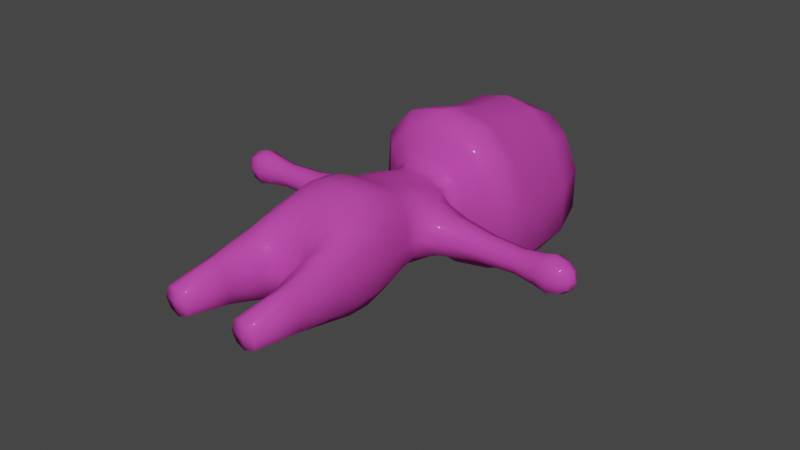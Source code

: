 # Source: MyGuy.blend  (saved by Blender 2.90.8; exported with 4.5.12 LTS)
import bpy
from mathutils import Matrix  # noqa: F401  (used for matrix-valued properties, if any)

bpy.ops.wm.read_factory_settings(use_empty=True)
scene = bpy.context.scene
scene.name = 'Scene'

# ---- collections
col_collection = bpy.data.collections.new('Collection'); scene.collection.children.link(col_collection)

# ---- materials (node trees are filled in below, after node groups)
mat_myguy_001 = bpy.data.materials.new('MyGuy.001')
mat_myguy_001.alpha_threshold = 0.0
mat_myguy_001.use_transparent_shadow = False
mat_myguy_001.line_color = (0.0, 0.0, 0.0, 1.0)

# ---- material node trees
mat_myguy_001.use_nodes = True; mat_myguy_001.node_tree.nodes.clear()
_N = mat_myguy_001.node_tree.nodes; _L = mat_myguy_001.node_tree.links
n0 = _N.new('ShaderNodeOutputMaterial'); n0.name = 'Material Output'; n0.location = (300, 300)
n1 = _N.new('ShaderNodeBsdfPrincipled'); n1.name = 'Principled BSDF'; n1.location = (10, 300)
n1.distribution = 'GGX'
n1.subsurface_method = 'BURLEY'
n1.inputs[1].default_value = 0.009346
n1.inputs[2].default_value = 0.4187
n1.inputs[3].default_value = 1.45
n1.inputs[13].default_value = 0.0
n1.inputs[18].default_value = 0.04673
n1.inputs[19].default_value = 0.0257
n1.inputs[27].default_value = (0.0, 0.0, 0.0, 1.0)
n1.inputs[28].default_value = 1.0
n2 = _N.new('ShaderNodeRGB'); n2.name = 'RGB'; n2.location = (-180, 280)
n2.outputs[0].default_value = (0.587, 0.06435, 0.4185, 1.0)
_L.new(n1.outputs[0], n0.inputs[0])
_L.new(n2.outputs[0], n1.inputs[0])
n0.is_active_output = True

# ---- world
world_world = bpy.data.worlds.new('World'); scene.world = world_world
world_world.use_nodes = True; world_world.node_tree.nodes.clear()
_N = world_world.node_tree.nodes; _L = world_world.node_tree.links
n0 = _N.new('ShaderNodeOutputWorld'); n0.name = 'World Output'; n0.location = (300, 300)
n1 = _N.new('ShaderNodeBackground'); n1.name = 'Background'; n1.location = (10, 300)
n1.inputs[0].default_value = (0.05088, 0.05088, 0.05088, 1.0)
_L.new(n1.outputs[0], n0.inputs[0])
n0.is_active_output = True
world_world.color = (0.05088, 0.05088, 0.05088)
world_world.use_sun_shadow = False
world_world.sun_shadow_jitter_overblur = 0.0

# ---- meshes
me_cube = bpy.data.meshes.new('Cube')
me_cube.from_pydata([(0.925, 0.5312, 1.799), (0.6612, 0.5058, -1.17), (1.063, -1.013, 2.043), (0.6049, -0.4717, -1.14), (-0.925, 0.5312, 1.799), (-0.6612, 0.5058, -1.17), (-1.063, -1.013, 2.043), (-0.6049, -0.4717, -1.14), (-1.087, 0.655, 0.3758), (-1.318, -1.183, 0.3566), (1.087, 0.655, 0.3758), (1.318, -1.183, 0.3566), (-0.5868, 0.4588, -1.53), (-0.5704, -0.4428, -1.53), (0.5868, 0.4588, -1.53), (0.5704, -0.4428, -1.53), (-0.5353, 1.031, -3.523), (-0.5021, -0.9094, -3.724), (0.5353, 1.031, -3.523), (0.5021, -0.9094, -3.724), (-1.259, 0.2522, -1.717), (-1.253, -0.2478, -1.717), (1.253, -0.2478, -1.717), (1.259, 0.2522, -1.717), (-0.924, 0.4745, -3.493), (-0.9157, -0.4471, -3.531), (0.9157, -0.4471, -3.531), (0.924, 0.4745, -3.493), (0.4344, -0.57, -2.234), (0.548, 0.6962, -2.234), (-0.548, 0.6962, -2.234), (-0.4344, -0.57, -2.234), (1.021, -0.2954, -2.254), (1.041, 0.3136, -2.254), (-1.041, 0.3136, -2.254), (-1.021, -0.2954, -2.254), (-2.555, 0.1648, -1.836), (-2.555, -0.1648, -1.836), (2.555, -0.1648, -1.836), (2.555, 0.1648, -1.836), (2.522, 0.1648, -2.129), (-2.522, 0.1648, -2.129), (2.522, -0.1648, -2.129), (-2.522, -0.1648, -2.129), (-0.4796, 0.472, -4.703), (-0.4398, -0.6004, -4.621), (0.4796, 0.472, -4.703), (0.4398, -0.6004, -4.621), (-0.9616, 0.3783, -4.605), (-0.9511, -0.4066, -4.583), (0.9511, -0.4066, -4.583), (0.9616, 0.3783, -4.605), (-0.5345, 0.1621, -6.215), (-0.533, -0.2248, -6.211), (0.533, -0.2248, -6.211), (0.5345, 0.1621, -6.215), (-0.9046, 0.1638, -6.211), (-0.9041, -0.2217, -6.209), (0.9041, -0.2217, -6.209), (0.9046, 0.1638, -6.211), (-3.144, 0.2485, -1.783), (-3.144, -0.2485, -1.783), (3.144, -0.2485, -1.783), (3.144, 0.2485, -1.783), (3.144, 0.2485, -2.195), (-3.144, 0.2485, -2.195), (3.144, -0.2485, -2.195), (-3.144, -0.2485, -2.195), (-3.473, 0.132, -1.883), (-3.473, -0.132, -1.883), (3.473, -0.132, -1.883), (3.473, 0.132, -1.883), (3.473, 0.132, -2.095), (-3.473, 0.132, -2.095), (3.473, -0.132, -2.095), (-3.473, -0.132, -2.095), (0.4351, -0.6532, -2.811), (-0.4351, -0.6532, -2.811), (0.814, -0.3439, -2.765), (-0.814, -0.3439, -2.765), (0.5487, 0.8542, -2.753), (-0.5487, 0.8542, -2.753), (0.8424, 0.3851, -2.753), (-0.8424, 0.3851, -2.753), (-1.209, 0.8249, -0.7329), (-1.052, -0.8142, -0.6484), (1.209, 0.8249, -0.7329), (1.052, -0.8142, -0.6484), (-9.313e-10, 1.291, 0.3806), (2.842e-14, -1.468, 2.32), (-1.49e-08, -1.912, 0.3518), (0.0, 0.8887, 1.924), (7.512e-10, 0.8246, -1.178), (-3.725e-09, -0.7093, -1.132), (4.177e-09, 0.6347, -1.545), (6.985e-10, -0.6082, -1.545), (1.094e-07, 1.16, -3.52), (4.208e-09, -1.06, -3.792), (2.328e-10, -0.6082, -2.23), (1.338e-09, 0.7596, -2.23), (6.369e-08, 0.5408, -4.438), (6.812e-08, -0.6434, -4.485), (-5.914e-09, -0.712, -2.823), (3.087e-08, 0.9395, -2.753), (-7.451e-09, -1.252, -0.6273), (2.784e-10, 1.55, -0.754), (-1.383, -0.2524, 0.3662), (-0.5903, 1.156, 0.38), (1.01, 0.6544, 1.192), (-1.242, -1.199, 1.354), (1.242, -1.199, 1.354), (-1.01, 0.6544, 1.192), (-0.6637, -1.331, 2.272), (1.059, -0.221, 2.053), (0.7926, -1.742, 0.3524), (-1.059, -0.221, 2.053), (0.5633, 0.8005, 1.904), (1.383, -0.2524, 0.3662), (-0.728, 0.006874, -1.155), (-0.3886, 0.7645, -1.177), (0.3394, -0.6796, -1.133), (0.728, 0.006874, -1.155), (-0.9612, 0.6961, -1.003), (-1.242, -1.026, -0.2913), (0.9612, 0.6961, -1.003), (1.242, -1.026, -0.2913), (-0.6648, 0.001514, -1.445), (-0.2995, 0.616, -1.543), (0.2847, -0.5907, -1.543), (0.6648, 0.001514, -1.445), (-0.526, -0.4182, -1.315), (0.526, -0.4182, -1.315), (-0.5348, 0.4243, -1.319), (0.5348, 0.4243, -1.319), (0.5151, 0.8644, -4.064), (-0.2744, 1.133, -3.523), (0.2516, -1.018, -3.778), (0.9534, 0.4508, -3.984), (0.4766, -0.7982, -3.249), (0.563, 0.6232, -1.889), (-0.563, 0.6232, -1.889), (-0.4766, -0.7982, -3.249), (-1.283, 0.0005526, -1.633), (1.283, 0.0005526, -1.633), (-0.9786, 0.003435, -3.491), (0.9786, 0.003435, -3.491), (0.8676, -0.4008, -3.114), (1.183, 0.3617, -1.952), (-1.183, 0.3617, -1.952), (-0.8676, -0.4008, -3.114), (-0.7642, 0.8199, -3.509), (-0.8498, 0.3413, -1.642), (0.8342, -0.3288, -1.642), (0.8498, 0.3413, -1.642), (0.7404, -0.7395, -3.624), (-0.7404, -0.7395, -3.624), (-0.8342, -0.3288, -1.642), (0.7642, 0.8199, -3.509), (0.4956, -0.5556, -1.889), (0.546, 0.7594, -2.499), (-0.546, 0.7594, -2.499), (-0.4956, -0.5556, -1.889), (1.167, -0.3488, -1.952), (0.8296, 0.343, -2.504), (-0.8296, 0.343, -2.504), (-1.167, -0.3488, -1.952), (0.742, 0.5555, -2.243), (-0.6613, -0.4806, -2.243), (0.6613, -0.4806, -2.243), (-1.116, 0.002111, -2.327), (1.116, 0.002111, -2.327), (-0.742, 0.5555, -2.243), (0.2185, -0.6034, -2.231), (-0.2966, 0.7517, -2.231), (-2.561, 4.001e-08, -1.781), (2.561, 3.628e-08, -1.781), (2.538, 0.2266, -1.982), (-2.538, 0.2266, -1.982), (2.538, -0.2266, -1.982), (-2.538, -0.2266, -1.982), (-2.515, 2.816e-08, -2.183), (2.515, 3.012e-08, -2.183), (-1.913, 0.1834, -1.795), (-1.912, -0.1828, -1.795), (1.807, -0.1873, -2.148), (1.912, -0.1828, -1.795), (-1.807, -0.1873, -2.148), (-1.809, 0.189, -2.148), (1.913, 0.1834, -1.795), (1.809, 0.189, -2.148), (-0.3756, -0.08385, -4.829), (-0.2334, 0.5175, -4.472), (0.2104, -0.6323, -4.478), (0.3756, -0.08385, -4.829), (-1.033, -0.007192, -4.577), (1.033, -0.007192, -4.577), (-0.7583, 0.5535, -4.669), (0.7279, -0.6219, -4.605), (-0.7279, -0.6219, -4.605), (0.7583, 0.5535, -4.669), (-0.5151, 0.8644, -4.064), (-0.9451, -0.4503, -3.993), (-0.4818, -0.8658, -4.137), (-0.9534, 0.4508, -3.984), (0.4818, -0.8658, -4.137), (0.9451, -0.4503, -3.993), (-0.4733, -0.03093, -6.231), (0.4733, -0.03093, -6.231), (-0.964, -0.02878, -6.228), (0.964, -0.02878, -6.228), (-0.7191, 0.2232, -6.231), (0.7182, -0.2829, -6.228), (-0.7182, -0.2829, -6.228), (0.7191, 0.2232, -6.231), (-0.5129, -0.3806, -5.393), (-0.5359, 0.2638, -5.463), (0.9409, 0.2754, -5.389), (0.5359, 0.2638, -5.463), (0.5129, -0.3806, -5.393), (0.9337, -0.3223, -5.367), (-0.9337, -0.3223, -5.367), (-0.9409, 0.2754, -5.389), (-3.144, 8.469e-08, -1.706), (3.144, 2.102e-07, -1.706), (3.144, 0.3417, -1.989), (-3.144, 0.3417, -1.989), (3.144, -0.3417, -1.989), (-3.144, -0.3417, -1.989), (-3.144, 6.098e-08, -2.273), (3.144, 2.049e-07, -2.273), (-2.93, -0.2116, -1.81), (-2.925, -0.2116, -2.167), (-2.925, 0.2116, -2.167), (-2.93, 0.2116, -1.81), (2.93, -0.2116, -1.81), (2.93, 0.2116, -1.81), (2.925, -0.2116, -2.167), (2.925, 0.2116, -2.167), (-3.499, 7.01e-08, -1.87), (3.499, 2.127e-07, -1.87), (3.499, 0.1499, -1.989), (-3.499, 0.1499, -1.989), (3.499, -0.1499, -1.989), (-3.499, -0.1499, -1.989), (-3.499, 6.257e-08, -2.108), (3.499, 2.075e-07, -2.108), (3.343, -0.2058, -1.821), (3.343, 0.2058, -1.821), (-3.343, -0.2058, -2.157), (-3.343, 0.2058, -2.157), (3.343, -0.2058, -2.157), (3.343, 0.2058, -2.157), (-3.343, 0.2058, -1.821), (-3.343, -0.2058, -1.821), (0.4154, -0.5838, -2.507), (-0.4154, -0.5838, -2.507), (0.7979, -0.3085, -2.505), (-0.7979, -0.3085, -2.505), (0.5461, 0.9861, -3.086), (-0.5461, 0.9861, -3.086), (0.885, 0.4411, -3.082), (-0.885, 0.4411, -3.082), (-0.6514, -0.5534, -2.788), (0.7331, 0.6763, -2.753), (0.6514, -0.5534, -2.788), (-0.8752, 0.005146, -2.755), (0.8752, 0.005146, -2.755), (-0.7331, 0.6763, -2.753), (0.2156, -0.6993, -2.822), (-0.2937, 0.9271, -2.753), (-1.206, 0.7557, -0.2837), (-0.8079, -0.6139, -0.9196), (1.206, 0.7557, -0.2837), (0.8079, -0.6139, -0.9196), (1.301, -0.03052, -0.6907), (-0.5816, -1.182, -0.6299), (0.7189, 1.372, -0.7514), (-1.301, -0.03052, -0.6907), (0.5903, 1.156, 0.38), (0.6637, -1.331, 2.272), (-0.7926, -1.742, 0.3524), (-0.5633, 0.8005, 1.904), (0.3886, 0.7645, -1.177), (-0.3394, -0.6796, -1.133), (0.2995, 0.616, -1.543), (-0.2847, -0.5907, -1.543), (0.2744, 1.133, -3.523), (-0.2516, -1.018, -3.778), (-0.2185, -0.6034, -2.231), (0.2966, 0.7517, -2.231), (0.2334, 0.5175, -4.472), (-0.2104, -0.6323, -4.478), (-0.2156, -0.6993, -2.822), (0.2937, 0.9271, -2.753), (0.5816, -1.182, -0.6299), (-0.7189, 1.372, -0.7514), (6.474e-10, 1.24, -1.023), (1.421e-14, -0.9288, -0.8989), (4.186e-09, 0.8301, -2.499), (-3.412e-10, -0.6212, -2.507), (5.837e-08, -0.9849, -4.209), (7.693e-08, -0.06784, -4.582), (5.223e-09, 0.6901, -1.88), (-9.313e-10, -0.6082, -1.88), (1.289e-07, 0.9739, -4.03), (-6.033e-09, -0.9112, -3.285), (6.706e-08, 1.098, -3.085), (1.478e-09, 0.6386, -1.324), (-1.863e-09, -1.617, -0.2932), (-7.049e-12, 1.469, -0.2817), (-2.842e-14, 1.267, 1.17), (-4.657e-10, -0.6208, -1.318), (7.451e-09, -1.972, 1.428), (0.0, -0.2596, 2.424), (-0.6097, -0.2373, 2.377), (-0.7541, -1.785, 1.415), (-1.29, -0.2513, 1.286), (-0.2974, -0.5961, -1.318), (1.29, -0.2513, 1.286), (0.5532, 1.142, 1.17), (-1.408, -0.1504, -0.2875), (-0.6881, 1.302, -0.282), (0.7198, -1.496, -0.293), (1.408, -0.1504, -0.2875), (0.8717, 0.001484, -1.545), (-0.6108, 0.001169, -1.31), (0.6108, 0.001169, -1.31), (0.3053, 0.6098, -1.323), (-0.743, -0.7274, -4.062), (0.2868, 1.079, -3.086), (-0.239, -0.8814, -3.28), (-0.7519, 0.7766, -3.084), (0.9282, 0.005037, -3.085), (-0.9282, 0.005037, -3.085), (0.702, -0.6574, -3.181), (0.2568, 0.9446, -4.043), (-0.7491, -0.4635, -1.92), (0.7977, 0.5041, -1.92), (-0.8717, 0.001484, -1.545), (0.7668, 0.73, -4.031), (0.7186, 0.6022, -2.5), (-0.625, -0.4968, -2.505), (0.7491, -0.4635, -1.92), (1.861, -0.2525, -1.969), (-1.931, 6.912e-05, -1.73), (-0.7977, 0.5041, -1.92), (-0.2519, -0.6009, -1.881), (0.2986, 0.681, -1.881), (-2.928, 0.2909, -1.988), (-2.928, -0.2909, -1.988), (-1.798, 0.0003408, -2.213), (1.863, 0.254, -1.969), (-1.861, -0.2525, -1.969), (1.931, 6.91e-05, -1.73), (1.798, 0.0003408, -2.213), (-1.863, 0.254, -1.969), (0.2081, -0.07657, -4.604), (0.7439, 0.3828, -5.432), (-0.4469, -0.06553, -5.449), (-1.018, -0.0003879, -3.967), (-0.2346, -0.9515, -4.186), (1.018, -0.000388, -3.967), (0.743, -0.7274, -4.062), (-0.7668, 0.73, -4.031), (-0.7179, -0.02929, -6.267), (0.7179, -0.02929, -6.267), (0.7237, -0.4633, -5.371), (1.013, -0.01731, -5.368), (0.4469, -0.06553, -5.449), (-0.7237, -0.4633, -5.371), (-0.7439, 0.3828, -5.432), (-1.013, -0.01731, -5.368), (-3.346, 6.461e-08, -2.218), (3.346, 2.122e-07, -1.76), (2.93, 1.652e-07, -1.743), (-2.925, 8.587e-08, -2.234), (2.928, -0.2909, -1.988), (2.928, 0.2909, -1.988), (-2.93, 9.206e-08, -1.743), (2.925, 1.473e-07, -2.234), (-3.553, 6.726e-08, -1.989), (3.553, 2.075e-07, -1.989), (3.346, -0.2808, -1.989), (3.346, 0.2808, -1.989), (-3.346, 7.173e-08, -1.76), (3.346, 1.972e-07, -2.218), (-3.346, -0.2808, -1.989), (-3.346, 0.2808, -1.989), (-0.702, -0.6574, -3.181), (0.7519, 0.7766, -3.084), (0.625, -0.4968, -2.505), (-0.8652, 0.004212, -2.51), (0.8652, 0.004212, -2.51), (-0.7186, 0.6022, -2.5), (-0.2062, -0.6158, -2.507), (0.296, 0.8211, -2.499), (1.017, 0.01251, -0.9611), (0.4415, -0.8875, -0.9015), (-0.5757, 1.113, -1.021), (-1.017, 0.01251, -0.9611), (0.5757, 1.113, -1.021), (-0.4415, -0.8875, -0.9015), (-0.296, 0.8211, -2.499), (0.2062, -0.6158, -2.507), (0.2346, -0.9515, -4.186), (-0.2081, -0.07657, -4.604), (-0.2986, 0.681, -1.881), (0.2519, -0.6009, -1.881), (-0.2568, 0.9446, -4.043), (0.239, -0.8814, -3.28), (-0.2868, 1.079, -3.086), (-0.3053, 0.6098, -1.323), (-0.7198, -1.496, -0.293), (0.6881, 1.302, -0.282), (-0.5532, 1.142, 1.17), (0.2974, -0.5961, -1.318), (0.7541, -1.785, 1.415), (0.6097, -0.2373, 2.377)], [], [(91, 281, 314, 313), (281, 4, 115, 314), (314, 115, 6, 112), (313, 314, 112, 89), (90, 312, 315, 280), (312, 89, 112, 315), (315, 112, 6, 109), (280, 315, 109, 9), (9, 109, 316, 106), (109, 6, 115, 316), (316, 115, 4, 111), (106, 316, 111, 8), (93, 283, 317, 311), (283, 7, 130, 317), (317, 130, 13, 285), (311, 317, 285, 95), (10, 108, 318, 117), (108, 0, 113, 318), (318, 113, 2, 110), (117, 318, 110, 11), (88, 310, 319, 278), (310, 91, 116, 319), (319, 116, 0, 108), (278, 319, 108, 10), (84, 277, 320, 270), (277, 85, 123, 320), (320, 123, 9, 106), (270, 320, 106, 8), (105, 295, 321, 309), (295, 84, 270, 321), (321, 270, 8, 107), (309, 321, 107, 88), (104, 294, 322, 308), (294, 87, 125, 322), (322, 125, 11, 114), (308, 322, 114, 90), (87, 274, 323, 125), (274, 86, 272, 323), (323, 272, 10, 117), (125, 323, 117, 11), (14, 129, 324, 153), (129, 15, 152, 324), (324, 152, 22, 143), (153, 324, 143, 23), (7, 118, 325, 130), (118, 5, 132, 325), (325, 132, 12, 126), (130, 325, 126, 13), (1, 121, 326, 133), (121, 3, 131, 326), (326, 131, 15, 129), (133, 326, 129, 14), (92, 282, 327, 307), (282, 1, 133, 327), (327, 133, 14, 284), (307, 327, 284, 94), (17, 155, 328, 202), (155, 25, 201, 328), (328, 201, 49, 198), (202, 328, 198, 45), (103, 293, 329, 306), (293, 80, 258, 329), (329, 258, 18, 286), (306, 329, 286, 96), (102, 292, 330, 305), (292, 77, 141, 330), (330, 141, 17, 287), (305, 330, 287, 97), (81, 259, 331, 267), (259, 16, 150, 331), (331, 150, 24, 261), (267, 331, 261, 83), (82, 266, 332, 260), (266, 78, 146, 332), (332, 146, 26, 145), (260, 332, 145, 27), (79, 265, 333, 149), (265, 83, 261, 333), (333, 261, 24, 144), (149, 333, 144, 25), (76, 138, 334, 264), (138, 19, 154, 334), (334, 154, 26, 146), (264, 334, 146, 78), (96, 286, 335, 304), (286, 18, 134, 335), (335, 134, 46, 290), (304, 335, 290, 100), (31, 161, 336, 167), (161, 13, 156, 336), (336, 156, 21, 165), (167, 336, 165, 35), (29, 139, 337, 166), (139, 14, 153, 337), (337, 153, 23, 147), (166, 337, 147, 33), (13, 126, 338, 156), (126, 12, 151, 338), (338, 151, 20, 142), (156, 338, 142, 21), (18, 157, 339, 134), (157, 27, 137, 339), (339, 137, 51, 199), (134, 339, 199, 46), (80, 159, 340, 263), (159, 29, 166, 340), (340, 166, 33, 163), (263, 340, 163, 82), (77, 255, 341, 262), (255, 31, 167, 341), (341, 167, 35, 257), (262, 341, 257, 79), (15, 158, 342, 152), (158, 28, 168, 342), (342, 168, 32, 162), (152, 342, 162, 22), (22, 162, 343, 185), (162, 32, 184, 343), (343, 184, 42, 178), (185, 343, 178, 38), (21, 142, 344, 183), (142, 20, 182, 344), (344, 182, 36, 174), (183, 344, 174, 37), (12, 140, 345, 151), (140, 30, 171, 345), (345, 171, 34, 148), (151, 345, 148, 20), (95, 285, 346, 303), (285, 13, 161, 346), (346, 161, 31, 288), (303, 346, 288, 98), (94, 284, 347, 302), (284, 14, 139, 347), (347, 139, 29, 289), (302, 347, 289, 99), (36, 177, 348, 233), (177, 41, 232, 348), (348, 232, 65, 225), (233, 348, 225, 60), (43, 179, 349, 231), (179, 37, 230, 349), (349, 230, 61, 227), (231, 349, 227, 67), (34, 169, 350, 187), (169, 35, 186, 350), (350, 186, 43, 180), (187, 350, 180, 41), (33, 147, 351, 189), (147, 23, 188, 351), (351, 188, 39, 176), (189, 351, 176, 40), (35, 165, 352, 186), (165, 21, 183, 352), (352, 183, 37, 179), (186, 352, 179, 43), (23, 143, 353, 188), (143, 22, 185, 353), (353, 185, 38, 175), (188, 353, 175, 39), (32, 170, 354, 184), (170, 33, 189, 354), (354, 189, 40, 181), (184, 354, 181, 42), (20, 148, 355, 182), (148, 34, 187, 355), (355, 187, 41, 177), (182, 355, 177, 36), (100, 290, 356, 301), (290, 46, 193, 356), (356, 193, 47, 192), (301, 356, 192, 101), (46, 199, 357, 217), (199, 51, 216, 357), (357, 216, 59, 213), (217, 357, 213, 55), (44, 190, 358, 215), (190, 45, 214, 358), (358, 214, 53, 206), (215, 358, 206, 52), (25, 144, 359, 201), (144, 24, 203, 359), (359, 203, 48, 194), (201, 359, 194, 49), (97, 287, 360, 300), (287, 17, 202, 360), (360, 202, 45, 291), (300, 360, 291, 101), (27, 145, 361, 137), (145, 26, 205, 361), (361, 205, 50, 195), (137, 361, 195, 51), (26, 154, 362, 205), (154, 19, 204, 362), (362, 204, 47, 197), (205, 362, 197, 50), (24, 150, 363, 203), (150, 16, 200, 363), (363, 200, 44, 196), (203, 363, 196, 48), (52, 206, 364, 210), (206, 53, 212, 364), (364, 212, 57, 208), (210, 364, 208, 56), (54, 207, 365, 211), (207, 55, 213, 365), (365, 213, 59, 209), (211, 365, 209, 58), (50, 197, 366, 219), (197, 47, 218, 366), (366, 218, 54, 211), (219, 366, 211, 58), (51, 195, 367, 216), (195, 50, 219, 367), (367, 219, 58, 209), (216, 367, 209, 59), (47, 193, 368, 218), (193, 46, 217, 368), (368, 217, 55, 207), (218, 368, 207, 54), (45, 198, 369, 214), (198, 49, 220, 369), (369, 220, 57, 212), (214, 369, 212, 53), (48, 196, 370, 221), (196, 44, 215, 370), (370, 215, 52, 210), (221, 370, 210, 56), (49, 194, 371, 220), (194, 48, 221, 371), (371, 221, 56, 208), (220, 371, 208, 57), (65, 228, 372, 249), (228, 67, 248, 372), (372, 248, 75, 244), (249, 372, 244, 73), (63, 223, 373, 247), (223, 62, 246, 373), (373, 246, 70, 239), (247, 373, 239, 71), (39, 175, 374, 235), (175, 38, 234, 374), (374, 234, 62, 223), (235, 374, 223, 63), (41, 180, 375, 232), (180, 43, 231, 375), (375, 231, 67, 228), (232, 375, 228, 65), (38, 178, 376, 234), (178, 42, 236, 376), (376, 236, 66, 226), (234, 376, 226, 62), (40, 176, 377, 237), (176, 39, 235, 377), (377, 235, 63, 224), (237, 377, 224, 64), (37, 174, 378, 230), (174, 36, 233, 378), (378, 233, 60, 222), (230, 378, 222, 61), (42, 181, 379, 236), (181, 40, 237, 379), (379, 237, 64, 229), (236, 379, 229, 66), (69, 238, 380, 243), (238, 68, 241, 380), (380, 241, 73, 244), (243, 380, 244, 75), (71, 239, 381, 240), (239, 70, 242, 381), (381, 242, 74, 245), (240, 381, 245, 72), (62, 226, 382, 246), (226, 66, 250, 382), (382, 250, 74, 242), (246, 382, 242, 70), (64, 224, 383, 251), (224, 63, 247, 383), (383, 247, 71, 240), (251, 383, 240, 72), (61, 222, 384, 253), (222, 60, 252, 384), (384, 252, 68, 238), (253, 384, 238, 69), (66, 229, 385, 250), (229, 64, 251, 385), (385, 251, 72, 245), (250, 385, 245, 74), (67, 227, 386, 248), (227, 61, 253, 386), (386, 253, 69, 243), (248, 386, 243, 75), (60, 225, 387, 252), (225, 65, 249, 387), (387, 249, 73, 241), (252, 387, 241, 68), (17, 141, 388, 155), (141, 77, 262, 388), (388, 262, 79, 149), (155, 388, 149, 25), (18, 258, 389, 157), (258, 80, 263, 389), (389, 263, 82, 260), (157, 389, 260, 27), (28, 254, 390, 168), (254, 76, 264, 390), (390, 264, 78, 256), (168, 390, 256, 32), (35, 169, 391, 257), (169, 34, 164, 391), (391, 164, 83, 265), (257, 391, 265, 79), (33, 170, 392, 163), (170, 32, 256, 392), (392, 256, 78, 266), (163, 392, 266, 82), (30, 160, 393, 171), (160, 81, 267, 393), (393, 267, 83, 164), (171, 393, 164, 34), (98, 288, 394, 299), (288, 31, 255, 394), (394, 255, 77, 292), (299, 394, 292, 102), (99, 289, 395, 298), (289, 29, 159, 395), (395, 159, 80, 293), (298, 395, 293, 103), (3, 121, 396, 273), (121, 1, 124, 396), (396, 124, 86, 274), (273, 396, 274, 87), (93, 120, 397, 297), (120, 3, 273, 397), (397, 273, 87, 294), (297, 397, 294, 104), (92, 119, 398, 296), (119, 5, 122, 398), (398, 122, 84, 295), (296, 398, 295, 105), (5, 118, 399, 122), (118, 7, 271, 399), (399, 271, 85, 277), (122, 399, 277, 84), (1, 282, 400, 124), (282, 92, 296, 400), (400, 296, 105, 276), (124, 400, 276, 86), (7, 283, 401, 271), (283, 93, 297, 401), (401, 297, 104, 275), (271, 401, 275, 85), (30, 173, 402, 160), (173, 99, 298, 402), (402, 298, 103, 269), (160, 402, 269, 81), (28, 172, 403, 254), (172, 98, 299, 403), (403, 299, 102, 268), (254, 403, 268, 76), (19, 136, 404, 204), (136, 97, 300, 404), (404, 300, 101, 192), (204, 404, 192, 47), (44, 191, 405, 190), (191, 100, 301, 405), (405, 301, 101, 291), (190, 405, 291, 45), (12, 127, 406, 140), (127, 94, 302, 406), (406, 302, 99, 173), (140, 406, 173, 30), (15, 128, 407, 158), (128, 95, 303, 407), (407, 303, 98, 172), (158, 407, 172, 28), (16, 135, 408, 200), (135, 96, 304, 408), (408, 304, 100, 191), (200, 408, 191, 44), (76, 268, 409, 138), (268, 102, 305, 409), (409, 305, 97, 136), (138, 409, 136, 19), (81, 269, 410, 259), (269, 103, 306, 410), (410, 306, 96, 135), (259, 410, 135, 16), (5, 119, 411, 132), (119, 92, 307, 411), (411, 307, 94, 127), (132, 411, 127, 12), (85, 275, 412, 123), (275, 104, 308, 412), (412, 308, 90, 280), (123, 412, 280, 9), (86, 276, 413, 272), (276, 105, 309, 413), (413, 309, 88, 278), (272, 413, 278, 10), (8, 111, 414, 107), (111, 4, 281, 414), (414, 281, 91, 310), (107, 414, 310, 88), (3, 120, 415, 131), (120, 93, 311, 415), (415, 311, 95, 128), (131, 415, 128, 15), (11, 110, 416, 114), (110, 2, 279, 416), (416, 279, 89, 312), (114, 416, 312, 90), (0, 116, 417, 113), (116, 91, 313, 417), (417, 313, 89, 279), (113, 417, 279, 2)])
me_cube.polygons.foreach_set('use_smooth', [True] * 416)
_k = {(52, 206): 0.69804, (53, 206): 0.69804, (54, 207): 0.69804, (55, 207): 0.69804, (56, 208): 0.69804, (57, 208): 0.69804, (58, 209): 0.69804, (59, 209): 0.69804, (52, 210): 0.69804, (56, 210): 0.69804, (54, 211): 0.69804, (58, 211): 0.69804, (53, 212): 0.69804, (57, 212): 0.69804, (59, 213): 0.69804, (55, 213): 0.69804}
me_cube.attributes.new('crease_edge', 'FLOAT', 'EDGE').data.foreach_set('value', [_k.get((min(e.vertices), max(e.vertices)), 0.0) for e in me_cube.edges])
_uv = me_cube.uv_layers.new(name='UVMap')
_uv.uv.foreach_set('vector', [0.75, 0.5, 0.8125, 0.5, 0.8125, 0.625, 0.75, 0.625, 0.8125, 0.5, 0.875, 0.5, 0.875, 0.625, 0.8125, 0.625, 0.8125, 0.625, 0.875, 0.625, 0.875, 0.75, 0.8125, 0.75, 0.75, 0.625, 0.8125, 0.625, 0.8125, 0.75, 0.75, 0.75, 0.375, 0.875, 0.5, 0.875, 0.5, 0.9375, 0.375, 0.9375, 0.5, 0.875, 0.625, 0.875, 0.625, 0.9375, 0.5, 0.9375, 0.5, 0.9375, 0.625, 0.9375, 0.625, 1.0, 0.5, 1.0, 0.375, 0.9375, 0.5, 0.9375, 0.5, 1.0, 0.375, 1.0, 0.375, 0.0, 0.5, 0.0, 0.5, 0.1224, 0.375, 0.1224, 0.5, 0.0, 0.625, 0.0, 0.625, 0.1224, 0.5, 0.1224, 0.5, 0.1224, 0.625, 0.1224, 0.625, 0.2292, 0.5, 0.2292, 0.375, 0.1224, 0.5, 0.1224, 0.5, 0.2292, 0.375, 0.2292, 0.25, 0.7061, 0.2111, 0.7028, 0.213, 0.699, 0.2489, 0.7017, 0.2111, 0.7028, 0.1824, 0.6791, 0.1861, 0.6782, 0.213, 0.699, 0.213, 0.699, 0.1861, 0.6782, 0.1866, 0.701, 0.212, 0.701, 0.2489, 0.7017, 0.213, 0.699, 0.212, 0.701, 0.2373, 0.701, 0.3542, 0.4792, 0.5004, 0.5139, 0.5015, 0.625, 0.4029, 0.625, 0.5004, 0.5139, 0.6458, 0.4792, 0.6111, 0.625, 0.5015, 0.625, 0.5015, 0.625, 0.6111, 0.625, 0.6458, 0.7708, 0.5004, 0.7361, 0.4029, 0.625, 0.5015, 0.625, 0.5004, 0.7361, 0.3542, 0.7708, 0.375, 0.375, 0.5, 0.375, 0.5, 0.4384, 0.3724, 0.4349, 0.5, 0.375, 0.625, 0.375, 0.6276, 0.4349, 0.5, 0.4384, 0.5, 0.4384, 0.6276, 0.4349, 0.6458, 0.4792, 0.5004, 0.5139, 0.3724, 0.4349, 0.5, 0.4384, 0.5004, 0.5139, 0.3542, 0.4792, 0.1628, 0.5552, 0.1497, 0.625, 0.1392, 0.625, 0.1537, 0.5479, 0.1497, 0.625, 0.1628, 0.6948, 0.1537, 0.7021, 0.1392, 0.625, 0.1392, 0.625, 0.1537, 0.7021, 0.1458, 0.7083, 0.1302, 0.625, 0.1537, 0.5479, 0.1392, 0.625, 0.1302, 0.625, 0.1458, 0.5417, 0.25, 0.5204, 0.1999, 0.5247, 0.1946, 0.5142, 0.25, 0.5094, 0.1999, 0.5247, 0.1628, 0.5552, 0.1537, 0.5479, 0.1946, 0.5142, 0.1946, 0.5142, 0.1537, 0.5479, 0.1458, 0.5417, 0.1901, 0.5052, 0.25, 0.5094, 0.1946, 0.5142, 0.1901, 0.5052, 0.25, 0.5, 0.25, 0.7296, 0.3001, 0.7253, 0.3054, 0.7371, 0.25, 0.7406, 0.3001, 0.7253, 0.3372, 0.6948, 0.3471, 0.7073, 0.3054, 0.7371, 0.3054, 0.7371, 0.3471, 0.7073, 0.3542, 0.7708, 0.3099, 0.7526, 0.25, 0.7406, 0.3054, 0.7371, 0.3099, 0.7526, 0.25, 0.75, 0.3372, 0.6948, 0.3503, 0.625, 0.364, 0.625, 0.3471, 0.7073, 0.3503, 0.625, 0.3372, 0.5552, 0.3471, 0.5427, 0.364, 0.625, 0.364, 0.625, 0.3471, 0.5427, 0.3542, 0.4792, 0.4029, 0.625, 0.3471, 0.7073, 0.364, 0.625, 0.4029, 0.625, 0.3542, 0.7708, 0.3169, 0.5672, 0.3241, 0.625, 0.3257, 0.625, 0.3251, 0.5736, 0.3241, 0.625, 0.3169, 0.6828, 0.3251, 0.6764, 0.3257, 0.625, 0.3257, 0.625, 0.3251, 0.6764, 0.326, 0.6757, 0.326, 0.625, 0.3251, 0.5736, 0.3257, 0.625, 0.326, 0.625, 0.326, 0.5743, 0.1824, 0.6791, 0.1722, 0.625, 0.1764, 0.6253, 0.1861, 0.6782, 0.1722, 0.625, 0.1824, 0.5709, 0.1857, 0.5731, 0.1764, 0.6253, 0.1764, 0.6253, 0.1857, 0.5731, 0.1831, 0.5672, 0.1762, 0.6264, 0.1861, 0.6782, 0.1764, 0.6253, 0.1762, 0.6264, 0.1866, 0.701, 0.3176, 0.5709, 0.3278, 0.625, 0.3237, 0.625, 0.3143, 0.5731, 0.3278, 0.625, 0.3176, 0.6791, 0.3143, 0.6769, 0.3237, 0.625, 0.3237, 0.625, 0.3143, 0.6769, 0.3169, 0.6828, 0.3241, 0.625, 0.3143, 0.5731, 0.3237, 0.625, 0.3241, 0.625, 0.3169, 0.5672, 0.25, 0.5439, 0.2889, 0.5472, 0.2868, 0.5513, 0.25, 0.5483, 0.2889, 0.5472, 0.3176, 0.5709, 0.3143, 0.5731, 0.2868, 0.5513, 0.2868, 0.5513, 0.3143, 0.5731, 0.3169, 0.5672, 0.2868, 0.5509, 0.25, 0.5483, 0.2868, 0.5513, 0.2868, 0.5509, 0.25, 0.549, 0.1866, 0.701, 0.1756, 0.6979, 0.1755, 0.6975, 0.1863, 0.6991, 0.1756, 0.6979, 0.174, 0.6757, 0.174, 0.6757, 0.1755, 0.6975, 0.1755, 0.6975, 0.174, 0.6757, 0.174, 0.6757, 0.1749, 0.696, 0.1863, 0.6991, 0.1755, 0.6975, 0.1749, 0.696, 0.1831, 0.6828, 0.25, 0.549, 0.2864, 0.549, 0.2864, 0.549, 0.25, 0.549, 0.2864, 0.549, 0.3134, 0.549, 0.3134, 0.549, 0.2864, 0.549, 0.2864, 0.549, 0.3134, 0.549, 0.3134, 0.549, 0.2864, 0.549, 0.25, 0.549, 0.2864, 0.549, 0.2864, 0.549, 0.25, 0.549, 0.25, 0.701, 0.2136, 0.701, 0.2136, 0.701, 0.25, 0.701, 0.2136, 0.701, 0.1866, 0.701, 0.1866, 0.701, 0.2136, 0.701, 0.2136, 0.701, 0.1866, 0.701, 0.1866, 0.701, 0.2136, 0.701, 0.25, 0.701, 0.2136, 0.701, 0.2136, 0.701, 0.25, 0.701, 0.1866, 0.549, 0.1866, 0.549, 0.1756, 0.5521, 0.1756, 0.5521, 0.1866, 0.549, 0.1866, 0.549, 0.1756, 0.5521, 0.1756, 0.5521, 0.1756, 0.5521, 0.1756, 0.5521, 0.174, 0.5743, 0.174, 0.5743, 0.1756, 0.5521, 0.1756, 0.5521, 0.174, 0.5743, 0.174, 0.5743, 0.326, 0.5743, 0.326, 0.625, 0.326, 0.625, 0.326, 0.5743, 0.326, 0.625, 0.326, 0.6757, 0.326, 0.6757, 0.326, 0.625, 0.326, 0.625, 0.326, 0.6757, 0.326, 0.6757, 0.326, 0.625, 0.326, 0.5743, 0.326, 0.625, 0.326, 0.625, 0.326, 0.5743, 0.174, 0.6757, 0.174, 0.625, 0.174, 0.625, 0.174, 0.6757, 0.174, 0.625, 0.174, 0.5743, 0.174, 0.5743, 0.174, 0.625, 0.174, 0.625, 0.174, 0.5743, 0.174, 0.5743, 0.174, 0.625, 0.174, 0.6757, 0.174, 0.625, 0.174, 0.625, 0.174, 0.6757, 0.326, 0.701, 0.3144, 0.701, 0.3247, 0.6979, 0.326, 0.6979, 0.3144, 0.701, 0.3134, 0.701, 0.3244, 0.6979, 0.3247, 0.6979, 0.3247, 0.6979, 0.3244, 0.6979, 0.326, 0.6757, 0.326, 0.6757, 0.326, 0.6979, 0.3247, 0.6979, 0.326, 0.6757, 0.326, 0.6757, 0.25, 0.549, 0.2864, 0.549, 0.2865, 0.552, 0.25, 0.5521, 0.2864, 0.549, 0.3134, 0.549, 0.3137, 0.5509, 0.2865, 0.552, 0.2865, 0.552, 0.3137, 0.5509, 0.3169, 0.5672, 0.2868, 0.5736, 0.25, 0.5521, 0.2865, 0.552, 0.2868, 0.5736, 0.25, 0.5743, 0.1866, 0.701, 0.1771, 0.701, 0.1745, 0.698, 0.1753, 0.6991, 0.1771, 0.701, 0.1866, 0.701, 0.175, 0.6778, 0.1745, 0.698, 0.1745, 0.698, 0.175, 0.6778, 0.174, 0.6757, 0.174, 0.696, 0.1753, 0.6991, 0.1745, 0.698, 0.174, 0.696, 0.174, 0.6828, 0.3134, 0.549, 0.3137, 0.5509, 0.3245, 0.5525, 0.3244, 0.5511, 0.3137, 0.5509, 0.3169, 0.5672, 0.3251, 0.5736, 0.3245, 0.5525, 0.3245, 0.5525, 0.3251, 0.5736, 0.326, 0.5743, 0.326, 0.5548, 0.3244, 0.5511, 0.3245, 0.5525, 0.326, 0.5548, 0.326, 0.5743, 0.1866, 0.701, 0.1762, 0.6264, 0.1744, 0.6253, 0.175, 0.6778, 0.1762, 0.6264, 0.1831, 0.5672, 0.1749, 0.5736, 0.1744, 0.6253, 0.1744, 0.6253, 0.1749, 0.5736, 0.174, 0.5743, 0.174, 0.625, 0.175, 0.6778, 0.1744, 0.6253, 0.174, 0.625, 0.174, 0.6757, 0.3134, 0.549, 0.3244, 0.5521, 0.3245, 0.5525, 0.3137, 0.5509, 0.3244, 0.5521, 0.326, 0.5743, 0.326, 0.5743, 0.3245, 0.5525, 0.3245, 0.5525, 0.326, 0.5743, 0.326, 0.5743, 0.3251, 0.554, 0.3137, 0.5509, 0.3245, 0.5525, 0.3251, 0.554, 0.3169, 0.5672, 0.3134, 0.549, 0.3134, 0.549, 0.3244, 0.55, 0.3244, 0.5516, 0.3134, 0.549, 0.3134, 0.549, 0.3244, 0.5511, 0.3244, 0.55, 0.3244, 0.55, 0.3244, 0.5511, 0.326, 0.5743, 0.326, 0.5553, 0.3244, 0.5516, 0.3244, 0.55, 0.326, 0.5553, 0.326, 0.5743, 0.1866, 0.701, 0.1866, 0.701, 0.1756, 0.698, 0.1756, 0.6979, 0.1866, 0.701, 0.1866, 0.701, 0.1753, 0.6991, 0.1756, 0.698, 0.1756, 0.698, 0.1753, 0.6991, 0.174, 0.6828, 0.174, 0.6764, 0.1756, 0.6979, 0.1756, 0.698, 0.174, 0.6764, 0.174, 0.6757, 0.3169, 0.6828, 0.3148, 0.6991, 0.3248, 0.6975, 0.3251, 0.6764, 0.3148, 0.6991, 0.326, 0.701, 0.326, 0.6979, 0.3248, 0.6975, 0.3248, 0.6975, 0.326, 0.6979, 0.326, 0.6757, 0.326, 0.6952, 0.3251, 0.6764, 0.3248, 0.6975, 0.326, 0.6952, 0.326, 0.6757, 0.326, 0.6757, 0.326, 0.6952, 0.326, 0.6947, 0.326, 0.6757, 0.326, 0.6952, 0.326, 0.6757, 0.326, 0.6757, 0.326, 0.6947, 0.326, 0.6947, 0.326, 0.6757, 0.326, 0.6757, 0.326, 0.6947, 0.326, 0.6757, 0.326, 0.6947, 0.326, 0.6947, 0.326, 0.6757, 0.174, 0.6757, 0.174, 0.625, 0.174, 0.625, 0.174, 0.6757, 0.174, 0.625, 0.174, 0.5743, 0.174, 0.5743, 0.174, 0.625, 0.174, 0.625, 0.174, 0.5743, 0.174, 0.5743, 0.174, 0.625, 0.174, 0.6757, 0.174, 0.625, 0.174, 0.625, 0.174, 0.6757, 0.1831, 0.5672, 0.1863, 0.5509, 0.1755, 0.5523, 0.1749, 0.5736, 0.1863, 0.5509, 0.1866, 0.549, 0.1756, 0.5509, 0.1755, 0.5523, 0.1755, 0.5523, 0.1756, 0.5509, 0.174, 0.5672, 0.174, 0.554, 0.1749, 0.5736, 0.1755, 0.5523, 0.174, 0.554, 0.174, 0.5743, 0.25, 0.701, 0.212, 0.701, 0.212, 0.701, 0.25, 0.701, 0.212, 0.701, 0.174, 0.701, 0.174, 0.701, 0.212, 0.701, 0.212, 0.701, 0.174, 0.701, 0.174, 0.701, 0.212, 0.701, 0.25, 0.701, 0.212, 0.701, 0.212, 0.701, 0.25, 0.701, 0.25, 0.549, 0.2868, 0.5509, 0.2865, 0.5493, 0.25, 0.549, 0.2868, 0.5509, 0.3169, 0.5672, 0.3137, 0.5509, 0.2865, 0.5493, 0.2865, 0.5493, 0.3137, 0.5509, 0.3134, 0.549, 0.2864, 0.549, 0.25, 0.549, 0.2865, 0.5493, 0.2864, 0.549, 0.25, 0.549, 0.174, 0.5743, 0.174, 0.5553, 0.174, 0.5553, 0.174, 0.5743, 0.174, 0.5553, 0.174, 0.5743, 0.174, 0.5743, 0.174, 0.5553, 0.174, 0.5553, 0.174, 0.5743, 0.174, 0.5743, 0.174, 0.5553, 0.174, 0.5743, 0.174, 0.5553, 0.174, 0.5553, 0.174, 0.5743, 0.174, 0.6757, 0.174, 0.6947, 0.174, 0.6947, 0.174, 0.6757, 0.174, 0.6947, 0.174, 0.6757, 0.174, 0.6757, 0.174, 0.6947, 0.174, 0.6947, 0.174, 0.6757, 0.174, 0.6757, 0.174, 0.6947, 0.174, 0.6757, 0.174, 0.6947, 0.174, 0.6947, 0.174, 0.6757, 0.174, 0.5672, 0.174, 0.625, 0.174, 0.625, 0.174, 0.5736, 0.174, 0.625, 0.174, 0.6828, 0.174, 0.6764, 0.174, 0.625, 0.174, 0.625, 0.174, 0.6764, 0.174, 0.6757, 0.174, 0.625, 0.174, 0.5736, 0.174, 0.625, 0.174, 0.625, 0.174, 0.5743, 0.326, 0.5743, 0.326, 0.5548, 0.326, 0.5553, 0.326, 0.5743, 0.326, 0.5548, 0.326, 0.5743, 0.326, 0.5743, 0.326, 0.5553, 0.326, 0.5553, 0.326, 0.5743, 0.326, 0.5743, 0.326, 0.5553, 0.326, 0.5743, 0.326, 0.5553, 0.326, 0.5553, 0.326, 0.5743, 0.174, 0.6828, 0.174, 0.696, 0.174, 0.6949, 0.174, 0.6764, 0.174, 0.696, 0.174, 0.6757, 0.174, 0.6757, 0.174, 0.6949, 0.174, 0.6949, 0.174, 0.6757, 0.174, 0.6757, 0.174, 0.6947, 0.174, 0.6764, 0.174, 0.6949, 0.174, 0.6947, 0.174, 0.6757, 0.326, 0.5743, 0.326, 0.625, 0.326, 0.625, 0.326, 0.5743, 0.326, 0.625, 0.326, 0.6757, 0.326, 0.6757, 0.326, 0.625, 0.326, 0.625, 0.326, 0.6757, 0.326, 0.6757, 0.326, 0.625, 0.326, 0.5743, 0.326, 0.625, 0.326, 0.625, 0.326, 0.5743, 0.326, 0.6757, 0.326, 0.625, 0.326, 0.625, 0.326, 0.6757, 0.326, 0.625, 0.326, 0.5743, 0.326, 0.5743, 0.326, 0.625, 0.326, 0.625, 0.326, 0.5743, 0.326, 0.5743, 0.326, 0.625, 0.326, 0.6757, 0.326, 0.625, 0.326, 0.625, 0.326, 0.6757, 0.174, 0.5743, 0.174, 0.554, 0.174, 0.5551, 0.174, 0.5743, 0.174, 0.554, 0.174, 0.5672, 0.174, 0.5736, 0.174, 0.5551, 0.174, 0.5551, 0.174, 0.5736, 0.174, 0.5743, 0.174, 0.5553, 0.174, 0.5743, 0.174, 0.5551, 0.174, 0.5553, 0.174, 0.5743, 0.25, 0.5743, 0.2868, 0.5736, 0.2866, 0.625, 0.25, 0.625, 0.2868, 0.5736, 0.3169, 0.5672, 0.3141, 0.625, 0.2866, 0.625, 0.2866, 0.625, 0.3141, 0.625, 0.3169, 0.6828, 0.2868, 0.6764, 0.25, 0.625, 0.2866, 0.625, 0.2868, 0.6764, 0.25, 0.6757, 0.3169, 0.5672, 0.3251, 0.554, 0.3259, 0.5551, 0.3251, 0.5736, 0.3251, 0.554, 0.326, 0.5743, 0.326, 0.5743, 0.3259, 0.5551, 0.3259, 0.5551, 0.326, 0.5743, 0.326, 0.5747, 0.326, 0.5582, 0.3251, 0.5736, 0.3259, 0.5551, 0.326, 0.5582, 0.326, 0.5747, 0.1831, 0.5672, 0.1859, 0.625, 0.1754, 0.625, 0.1749, 0.5736, 0.1859, 0.625, 0.1831, 0.6828, 0.1749, 0.6764, 0.1754, 0.625, 0.1754, 0.625, 0.1749, 0.6764, 0.174, 0.6753, 0.174, 0.625, 0.1749, 0.5736, 0.1754, 0.625, 0.174, 0.625, 0.174, 0.5747, 0.174, 0.6757, 0.174, 0.625, 0.174, 0.625, 0.174, 0.6757, 0.174, 0.625, 0.174, 0.5743, 0.174, 0.5743, 0.174, 0.625, 0.174, 0.625, 0.174, 0.5743, 0.174, 0.5743, 0.174, 0.625, 0.174, 0.6757, 0.174, 0.625, 0.174, 0.625, 0.174, 0.6757, 0.25, 0.701, 0.2136, 0.701, 0.2135, 0.698, 0.25, 0.6979, 0.2136, 0.701, 0.1866, 0.701, 0.1863, 0.6991, 0.2135, 0.698, 0.2135, 0.698, 0.1863, 0.6991, 0.1831, 0.6828, 0.2132, 0.6764, 0.25, 0.6979, 0.2135, 0.698, 0.2132, 0.6764, 0.25, 0.6757, 0.326, 0.5743, 0.326, 0.625, 0.326, 0.625, 0.326, 0.5743, 0.326, 0.625, 0.326, 0.6757, 0.326, 0.6757, 0.326, 0.625, 0.326, 0.625, 0.326, 0.6757, 0.326, 0.6757, 0.326, 0.625, 0.326, 0.5743, 0.326, 0.625, 0.326, 0.625, 0.326, 0.5743, 0.326, 0.6757, 0.3244, 0.6979, 0.3245, 0.6975, 0.326, 0.6757, 0.3244, 0.6979, 0.3134, 0.701, 0.3137, 0.6991, 0.3245, 0.6975, 0.3245, 0.6975, 0.3137, 0.6991, 0.3169, 0.6828, 0.3251, 0.696, 0.326, 0.6757, 0.3245, 0.6975, 0.3251, 0.696, 0.326, 0.6757, 0.174, 0.5743, 0.1756, 0.5521, 0.1755, 0.5525, 0.174, 0.5743, 0.1756, 0.5521, 0.1866, 0.549, 0.1863, 0.5509, 0.1755, 0.5525, 0.1755, 0.5525, 0.1863, 0.5509, 0.1831, 0.5672, 0.1749, 0.554, 0.174, 0.5743, 0.1755, 0.5525, 0.1749, 0.554, 0.174, 0.5743, 0.174, 0.5747, 0.174, 0.625, 0.174, 0.625, 0.174, 0.5582, 0.174, 0.625, 0.174, 0.6753, 0.174, 0.6918, 0.174, 0.625, 0.174, 0.625, 0.174, 0.6918, 0.174, 0.6753, 0.174, 0.625, 0.174, 0.5582, 0.174, 0.625, 0.174, 0.625, 0.174, 0.5747, 0.326, 0.6753, 0.326, 0.625, 0.326, 0.625, 0.326, 0.6918, 0.326, 0.625, 0.326, 0.5747, 0.326, 0.5582, 0.326, 0.625, 0.326, 0.625, 0.326, 0.5582, 0.326, 0.5747, 0.326, 0.625, 0.326, 0.6918, 0.326, 0.625, 0.326, 0.625, 0.326, 0.6753, 0.326, 0.6757, 0.3251, 0.696, 0.3259, 0.6949, 0.326, 0.6757, 0.3251, 0.696, 0.3169, 0.6828, 0.3251, 0.6764, 0.3259, 0.6949, 0.3259, 0.6949, 0.3251, 0.6764, 0.326, 0.6753, 0.326, 0.6918, 0.326, 0.6757, 0.3259, 0.6949, 0.326, 0.6918, 0.326, 0.6753, 0.326, 0.5743, 0.326, 0.625, 0.326, 0.625, 0.326, 0.5743, 0.326, 0.625, 0.326, 0.6757, 0.326, 0.6757, 0.326, 0.625, 0.326, 0.625, 0.326, 0.6757, 0.326, 0.6753, 0.326, 0.625, 0.326, 0.5743, 0.326, 0.625, 0.326, 0.625, 0.326, 0.5747, 0.3169, 0.6828, 0.3141, 0.625, 0.3246, 0.625, 0.3251, 0.6764, 0.3141, 0.625, 0.3169, 0.5672, 0.3251, 0.5736, 0.3246, 0.625, 0.3246, 0.625, 0.3251, 0.5736, 0.326, 0.5747, 0.326, 0.625, 0.3251, 0.6764, 0.3246, 0.625, 0.326, 0.625, 0.326, 0.6753, 0.1831, 0.6828, 0.1749, 0.696, 0.1741, 0.6949, 0.1749, 0.6764, 0.1749, 0.696, 0.174, 0.6757, 0.174, 0.6757, 0.1741, 0.6949, 0.1741, 0.6949, 0.174, 0.6757, 0.174, 0.6753, 0.174, 0.6918, 0.1749, 0.6764, 0.1741, 0.6949, 0.174, 0.6918, 0.174, 0.6753, 0.174, 0.5743, 0.1749, 0.554, 0.1741, 0.5551, 0.174, 0.5743, 0.1749, 0.554, 0.1831, 0.5672, 0.1749, 0.5736, 0.1741, 0.5551, 0.1741, 0.5551, 0.1749, 0.5736, 0.174, 0.5747, 0.174, 0.5582, 0.174, 0.5743, 0.1741, 0.5551, 0.174, 0.5582, 0.174, 0.5747, 0.174, 0.6757, 0.174, 0.625, 0.174, 0.625, 0.174, 0.6757, 0.174, 0.625, 0.174, 0.5743, 0.174, 0.5743, 0.174, 0.625, 0.174, 0.625, 0.174, 0.5743, 0.174, 0.5747, 0.174, 0.625, 0.174, 0.6757, 0.174, 0.625, 0.174, 0.625, 0.174, 0.6753, 0.174, 0.5743, 0.174, 0.625, 0.174, 0.625, 0.174, 0.5765, 0.174, 0.625, 0.174, 0.6757, 0.174, 0.6735, 0.174, 0.625, 0.174, 0.625, 0.174, 0.6735, 0.174, 0.663, 0.174, 0.625, 0.174, 0.5765, 0.174, 0.625, 0.174, 0.625, 0.174, 0.587, 0.326, 0.5743, 0.326, 0.625, 0.326, 0.625, 0.326, 0.5765, 0.326, 0.625, 0.326, 0.6757, 0.326, 0.6735, 0.326, 0.625, 0.326, 0.625, 0.326, 0.6735, 0.326, 0.663, 0.326, 0.625, 0.326, 0.5765, 0.326, 0.625, 0.326, 0.625, 0.326, 0.587, 0.326, 0.5743, 0.326, 0.625, 0.326, 0.625, 0.326, 0.5743, 0.326, 0.625, 0.326, 0.6757, 0.326, 0.6757, 0.326, 0.625, 0.326, 0.625, 0.326, 0.6757, 0.326, 0.6757, 0.326, 0.625, 0.326, 0.5743, 0.326, 0.625, 0.326, 0.625, 0.326, 0.5743, 0.174, 0.5743, 0.174, 0.625, 0.174, 0.625, 0.174, 0.5743, 0.174, 0.625, 0.174, 0.6757, 0.174, 0.6757, 0.174, 0.625, 0.174, 0.625, 0.174, 0.6757, 0.174, 0.6757, 0.174, 0.625, 0.174, 0.5743, 0.174, 0.625, 0.174, 0.625, 0.174, 0.5743, 0.326, 0.6757, 0.326, 0.6947, 0.326, 0.6947, 0.326, 0.6757, 0.326, 0.6947, 0.326, 0.6757, 0.326, 0.6757, 0.326, 0.6947, 0.326, 0.6947, 0.326, 0.6757, 0.326, 0.6757, 0.326, 0.6947, 0.326, 0.6757, 0.326, 0.6947, 0.326, 0.6947, 0.326, 0.6757, 0.326, 0.5743, 0.326, 0.5553, 0.326, 0.5553, 0.326, 0.5743, 0.326, 0.5553, 0.326, 0.5743, 0.326, 0.5743, 0.326, 0.5553, 0.326, 0.5553, 0.326, 0.5743, 0.326, 0.5743, 0.326, 0.5553, 0.326, 0.5743, 0.326, 0.5553, 0.326, 0.5553, 0.326, 0.5743, 0.174, 0.6757, 0.174, 0.625, 0.174, 0.625, 0.174, 0.6757, 0.174, 0.625, 0.174, 0.5743, 0.174, 0.5743, 0.174, 0.625, 0.174, 0.625, 0.174, 0.5743, 0.174, 0.5743, 0.174, 0.625, 0.174, 0.6757, 0.174, 0.625, 0.174, 0.625, 0.174, 0.6757, 0.326, 0.6757, 0.326, 0.625, 0.326, 0.625, 0.326, 0.6757, 0.326, 0.625, 0.326, 0.5743, 0.326, 0.5743, 0.326, 0.625, 0.326, 0.625, 0.326, 0.5743, 0.326, 0.5743, 0.326, 0.625, 0.326, 0.6757, 0.326, 0.625, 0.326, 0.625, 0.326, 0.6757, 0.174, 0.663, 0.174, 0.625, 0.174, 0.625, 0.174, 0.6713, 0.174, 0.625, 0.174, 0.587, 0.174, 0.5787, 0.174, 0.625, 0.174, 0.625, 0.174, 0.5787, 0.174, 0.587, 0.174, 0.625, 0.174, 0.6713, 0.174, 0.625, 0.174, 0.625, 0.174, 0.663, 0.326, 0.587, 0.326, 0.625, 0.326, 0.625, 0.326, 0.5787, 0.326, 0.625, 0.326, 0.663, 0.326, 0.6713, 0.326, 0.625, 0.326, 0.625, 0.326, 0.6713, 0.326, 0.663, 0.326, 0.625, 0.326, 0.5787, 0.326, 0.625, 0.326, 0.625, 0.326, 0.587, 0.326, 0.6757, 0.326, 0.6947, 0.326, 0.6918, 0.326, 0.6735, 0.326, 0.6947, 0.326, 0.6757, 0.326, 0.6735, 0.326, 0.6918, 0.326, 0.6918, 0.326, 0.6735, 0.326, 0.663, 0.326, 0.6713, 0.326, 0.6735, 0.326, 0.6918, 0.326, 0.6713, 0.326, 0.663, 0.326, 0.5743, 0.326, 0.5553, 0.326, 0.5582, 0.326, 0.5765, 0.326, 0.5553, 0.326, 0.5743, 0.326, 0.5765, 0.326, 0.5582, 0.326, 0.5582, 0.326, 0.5765, 0.326, 0.587, 0.326, 0.5787, 0.326, 0.5765, 0.326, 0.5582, 0.326, 0.5787, 0.326, 0.587, 0.174, 0.6757, 0.174, 0.625, 0.174, 0.625, 0.174, 0.6735, 0.174, 0.625, 0.174, 0.5743, 0.174, 0.5765, 0.174, 0.625, 0.174, 0.625, 0.174, 0.5765, 0.174, 0.587, 0.174, 0.625, 0.174, 0.6735, 0.174, 0.625, 0.174, 0.625, 0.174, 0.663, 0.326, 0.6757, 0.326, 0.625, 0.326, 0.625, 0.326, 0.6735, 0.326, 0.625, 0.326, 0.5743, 0.326, 0.5765, 0.326, 0.625, 0.326, 0.625, 0.326, 0.5765, 0.326, 0.587, 0.326, 0.625, 0.326, 0.6735, 0.326, 0.625, 0.326, 0.625, 0.326, 0.663, 0.174, 0.6757, 0.174, 0.6947, 0.174, 0.6918, 0.174, 0.6735, 0.174, 0.6947, 0.174, 0.6757, 0.174, 0.6735, 0.174, 0.6918, 0.174, 0.6918, 0.174, 0.6735, 0.174, 0.663, 0.174, 0.6713, 0.174, 0.6735, 0.174, 0.6918, 0.174, 0.6713, 0.174, 0.663, 0.174, 0.5743, 0.174, 0.5553, 0.174, 0.5582, 0.174, 0.5765, 0.174, 0.5553, 0.174, 0.5743, 0.174, 0.5765, 0.174, 0.5582, 0.174, 0.5582, 0.174, 0.5765, 0.174, 0.587, 0.174, 0.5787, 0.174, 0.5765, 0.174, 0.5582, 0.174, 0.5787, 0.174, 0.587, 0.1866, 0.701, 0.1866, 0.701, 0.1756, 0.6979, 0.1756, 0.6979, 0.1866, 0.701, 0.1866, 0.701, 0.1756, 0.6979, 0.1756, 0.6979, 0.1756, 0.6979, 0.1756, 0.6979, 0.174, 0.6757, 0.174, 0.6757, 0.1756, 0.6979, 0.1756, 0.6979, 0.174, 0.6757, 0.174, 0.6757, 0.3134, 0.549, 0.3134, 0.549, 0.3244, 0.5521, 0.3244, 0.5521, 0.3134, 0.549, 0.3134, 0.549, 0.3244, 0.5516, 0.3244, 0.5521, 0.3244, 0.5521, 0.3244, 0.5516, 0.326, 0.5743, 0.326, 0.5743, 0.3244, 0.5521, 0.3244, 0.5521, 0.326, 0.5743, 0.326, 0.5743, 0.326, 0.701, 0.326, 0.701, 0.326, 0.6979, 0.326, 0.6979, 0.326, 0.701, 0.326, 0.701, 0.326, 0.6979, 0.326, 0.6979, 0.326, 0.6979, 0.326, 0.6979, 0.326, 0.6757, 0.326, 0.6757, 0.326, 0.6979, 0.326, 0.6979, 0.326, 0.6757, 0.326, 0.6757, 0.174, 0.6828, 0.174, 0.625, 0.174, 0.625, 0.174, 0.6764, 0.174, 0.625, 0.174, 0.5672, 0.174, 0.5736, 0.174, 0.625, 0.174, 0.625, 0.174, 0.5736, 0.174, 0.5743, 0.174, 0.625, 0.174, 0.6764, 0.174, 0.625, 0.174, 0.625, 0.174, 0.6757, 0.326, 0.549, 0.326, 0.6218, 0.326, 0.6218, 0.326, 0.549, 0.326, 0.6218, 0.326, 0.6757, 0.326, 0.6757, 0.326, 0.6218, 0.326, 0.6218, 0.326, 0.6757, 0.326, 0.6757, 0.326, 0.6218, 0.326, 0.549, 0.326, 0.6218, 0.326, 0.6218, 0.326, 0.549, 0.1866, 0.549, 0.1866, 0.549, 0.1756, 0.552, 0.1756, 0.5509, 0.1866, 0.549, 0.1866, 0.549, 0.1756, 0.5521, 0.1756, 0.552, 0.1756, 0.552, 0.1756, 0.5521, 0.174, 0.5743, 0.174, 0.5736, 0.1756, 0.5509, 0.1756, 0.552, 0.174, 0.5736, 0.174, 0.5672, 0.2373, 0.701, 0.212, 0.701, 0.2133, 0.701, 0.2489, 0.701, 0.212, 0.701, 0.1866, 0.701, 0.1866, 0.701, 0.2133, 0.701, 0.2133, 0.701, 0.1866, 0.701, 0.1866, 0.701, 0.2136, 0.701, 0.2489, 0.701, 0.2133, 0.701, 0.2136, 0.701, 0.25, 0.701, 0.25, 0.549, 0.2864, 0.549, 0.2864, 0.549, 0.25, 0.549, 0.2864, 0.549, 0.3134, 0.549, 0.3134, 0.549, 0.2864, 0.549, 0.2864, 0.549, 0.3134, 0.549, 0.3134, 0.549, 0.2864, 0.549, 0.25, 0.549, 0.2864, 0.549, 0.2864, 0.549, 0.25, 0.549, 0.3176, 0.6791, 0.3278, 0.625, 0.3379, 0.625, 0.3265, 0.6862, 0.3278, 0.625, 0.3176, 0.5709, 0.3265, 0.5638, 0.3379, 0.625, 0.3379, 0.625, 0.3265, 0.5638, 0.3372, 0.5552, 0.3503, 0.625, 0.3265, 0.6862, 0.3379, 0.625, 0.3503, 0.625, 0.3372, 0.6948, 0.25, 0.7061, 0.2889, 0.7028, 0.294, 0.7129, 0.25, 0.7168, 0.2889, 0.7028, 0.3176, 0.6791, 0.3265, 0.6862, 0.294, 0.7129, 0.294, 0.7129, 0.3265, 0.6862, 0.3372, 0.6948, 0.3001, 0.7253, 0.25, 0.7168, 0.294, 0.7129, 0.3001, 0.7253, 0.25, 0.7296, 0.25, 0.5439, 0.2111, 0.5472, 0.206, 0.5371, 0.25, 0.5332, 0.2111, 0.5472, 0.1824, 0.5709, 0.1735, 0.5638, 0.206, 0.5371, 0.206, 0.5371, 0.1735, 0.5638, 0.1628, 0.5552, 0.1999, 0.5247, 0.25, 0.5332, 0.206, 0.5371, 0.1999, 0.5247, 0.25, 0.5204, 0.1824, 0.5709, 0.1722, 0.625, 0.1621, 0.625, 0.1735, 0.5638, 0.1722, 0.625, 0.1824, 0.6791, 0.1735, 0.6862, 0.1621, 0.625, 0.1621, 0.625, 0.1735, 0.6862, 0.1628, 0.6948, 0.1497, 0.625, 0.1735, 0.5638, 0.1621, 0.625, 0.1497, 0.625, 0.1628, 0.5552, 0.3176, 0.5709, 0.2889, 0.5472, 0.294, 0.5371, 0.3265, 0.5638, 0.2889, 0.5472, 0.25, 0.5439, 0.25, 0.5332, 0.294, 0.5371, 0.294, 0.5371, 0.25, 0.5332, 0.25, 0.5204, 0.3001, 0.5247, 0.3265, 0.5638, 0.294, 0.5371, 0.3001, 0.5247, 0.3372, 0.5552, 0.1824, 0.6791, 0.2111, 0.7028, 0.206, 0.7129, 0.1735, 0.6862, 0.2111, 0.7028, 0.25, 0.7061, 0.25, 0.7168, 0.206, 0.7129, 0.206, 0.7129, 0.25, 0.7168, 0.25, 0.7296, 0.1999, 0.7253, 0.1735, 0.6862, 0.206, 0.7129, 0.1999, 0.7253, 0.1628, 0.6948, 0.1866, 0.549, 0.2136, 0.549, 0.2136, 0.549, 0.1866, 0.549, 0.2136, 0.549, 0.25, 0.549, 0.25, 0.549, 0.2136, 0.549, 0.2136, 0.549, 0.25, 0.549, 0.25, 0.549, 0.2136, 0.549, 0.1866, 0.549, 0.2136, 0.549, 0.2136, 0.549, 0.1866, 0.549, 0.326, 0.701, 0.2867, 0.701, 0.2877, 0.701, 0.326, 0.701, 0.2867, 0.701, 0.2373, 0.701, 0.2489, 0.701, 0.2877, 0.701, 0.2877, 0.701, 0.2489, 0.701, 0.25, 0.701, 0.2877, 0.701, 0.326, 0.701, 0.2877, 0.701, 0.2877, 0.701, 0.326, 0.701, 0.3134, 0.701, 0.2864, 0.701, 0.2865, 0.698, 0.3137, 0.6991, 0.2864, 0.701, 0.25, 0.701, 0.25, 0.6979, 0.2865, 0.698, 0.2865, 0.698, 0.25, 0.6979, 0.25, 0.6757, 0.2868, 0.6764, 0.3137, 0.6991, 0.2865, 0.698, 0.2868, 0.6764, 0.3169, 0.6828, 0.1831, 0.5672, 0.2132, 0.5736, 0.2134, 0.625, 0.1859, 0.625, 0.2132, 0.5736, 0.25, 0.5743, 0.25, 0.625, 0.2134, 0.625, 0.2134, 0.625, 0.25, 0.625, 0.25, 0.6757, 0.2132, 0.6764, 0.1859, 0.625, 0.2134, 0.625, 0.2132, 0.6764, 0.1831, 0.6828, 0.1831, 0.5672, 0.2132, 0.5509, 0.2135, 0.5493, 0.1863, 0.5509, 0.2132, 0.5509, 0.25, 0.549, 0.25, 0.549, 0.2135, 0.5493, 0.2135, 0.5493, 0.25, 0.549, 0.25, 0.549, 0.2136, 0.549, 0.1863, 0.5509, 0.2135, 0.5493, 0.2136, 0.549, 0.1866, 0.549, 0.3169, 0.6828, 0.2858, 0.6991, 0.2863, 0.7007, 0.3148, 0.6991, 0.2858, 0.6991, 0.2373, 0.701, 0.2468, 0.701, 0.2863, 0.7007, 0.2863, 0.7007, 0.2468, 0.701, 0.2373, 0.701, 0.2867, 0.701, 0.3148, 0.6991, 0.2863, 0.7007, 0.2867, 0.701, 0.326, 0.701, 0.1866, 0.549, 0.2136, 0.549, 0.2135, 0.552, 0.1863, 0.5509, 0.2136, 0.549, 0.25, 0.549, 0.25, 0.5521, 0.2135, 0.552, 0.2135, 0.552, 0.25, 0.5521, 0.25, 0.5743, 0.2132, 0.5736, 0.1863, 0.5509, 0.2135, 0.552, 0.2132, 0.5736, 0.1831, 0.5672, 0.326, 0.701, 0.2877, 0.701, 0.2867, 0.701, 0.3144, 0.701, 0.2877, 0.701, 0.25, 0.701, 0.25, 0.701, 0.2867, 0.701, 0.2867, 0.701, 0.25, 0.701, 0.25, 0.701, 0.2864, 0.701, 0.3144, 0.701, 0.2867, 0.701, 0.2864, 0.701, 0.3134, 0.701, 0.1866, 0.549, 0.2136, 0.549, 0.2136, 0.549, 0.1866, 0.549, 0.2136, 0.549, 0.25, 0.549, 0.25, 0.549, 0.2136, 0.549, 0.2136, 0.549, 0.25, 0.549, 0.25, 0.549, 0.2136, 0.549, 0.1866, 0.549, 0.2136, 0.549, 0.2136, 0.549, 0.1866, 0.549, 0.1824, 0.5709, 0.2111, 0.5472, 0.2132, 0.5513, 0.1857, 0.5731, 0.2111, 0.5472, 0.25, 0.5439, 0.25, 0.5483, 0.2132, 0.5513, 0.2132, 0.5513, 0.25, 0.5483, 0.25, 0.549, 0.2132, 0.5509, 0.1857, 0.5731, 0.2132, 0.5513, 0.2132, 0.5509, 0.1831, 0.5672, 0.1628, 0.6948, 0.1999, 0.7253, 0.1946, 0.7358, 0.1537, 0.7021, 0.1999, 0.7253, 0.25, 0.7296, 0.25, 0.7406, 0.1946, 0.7358, 0.1946, 0.7358, 0.25, 0.7406, 0.25, 0.75, 0.1901, 0.7448, 0.1537, 0.7021, 0.1946, 0.7358, 0.1901, 0.7448, 0.1458, 0.7083, 0.3372, 0.5552, 0.3001, 0.5247, 0.3054, 0.5129, 0.3471, 0.5427, 0.3001, 0.5247, 0.25, 0.5204, 0.25, 0.5094, 0.3054, 0.5129, 0.3054, 0.5129, 0.25, 0.5094, 0.25, 0.5, 0.3099, 0.4974, 0.3471, 0.5427, 0.3054, 0.5129, 0.3099, 0.4974, 0.3542, 0.4792, 0.375, 0.2292, 0.5, 0.2292, 0.5, 0.3099, 0.375, 0.3099, 0.5, 0.2292, 0.625, 0.2292, 0.625, 0.3099, 0.5, 0.3099, 0.5, 0.3099, 0.625, 0.3099, 0.625, 0.375, 0.5, 0.375, 0.375, 0.3099, 0.5, 0.3099, 0.5, 0.375, 0.375, 0.375, 0.3176, 0.6791, 0.2889, 0.7028, 0.2866, 0.6987, 0.3143, 0.6769, 0.2889, 0.7028, 0.25, 0.7061, 0.2489, 0.7017, 0.2866, 0.6987, 0.2866, 0.6987, 0.2489, 0.7017, 0.2373, 0.701, 0.2858, 0.6991, 0.3143, 0.6769, 0.2866, 0.6987, 0.2858, 0.6991, 0.3169, 0.6828, 0.3542, 0.7708, 0.5004, 0.7361, 0.5, 0.8116, 0.3724, 0.8151, 0.5004, 0.7361, 0.6458, 0.7708, 0.6276, 0.8151, 0.5, 0.8116, 0.5, 0.8116, 0.6276, 0.8151, 0.625, 0.875, 0.5, 0.875, 0.3724, 0.8151, 0.5, 0.8116, 0.5, 0.875, 0.375, 0.875, 0.6458, 0.4792, 0.6901, 0.4974, 0.6866, 0.625, 0.6111, 0.625, 0.6901, 0.4974, 0.75, 0.5, 0.75, 0.625, 0.6866, 0.625, 0.6866, 0.625, 0.75, 0.625, 0.75, 0.75, 0.6901, 0.7526, 0.6111, 0.625, 0.6866, 0.625, 0.6901, 0.7526, 0.6458, 0.7708])
me_cube.materials.append(mat_myguy_001)
me_cube.use_remesh_preserve_volume = False
me_cube.use_remesh_preserve_attributes = False
me_cube.use_mirror_vertex_groups = False
me_cube.update()
arm_metarig_001 = bpy.data.armatures.new('metarig.001')  # bones are not reproduced

# ---- objects
ob_myguy = bpy.data.objects.new('MyGuy', me_cube)
ob_metarig = bpy.data.objects.new('metarig', arm_metarig_001)

# ---- transforms, parenting, visibility, modifiers, constraints
ob_myguy.parent = ob_metarig
ob_myguy.matrix_parent_inverse = Matrix(((0.1374, -0.0, 0.0, -0.0), (-0.0, 0.2514, -0.0, 0.0), (0.0, -0.0, 0.3528, -0.0), (-0.0, 0.0, -0.0, 1.0)))
ob_myguy.location = (0.0, 0.0, 6.257)
ob_myguy.rotation_euler = (0.0, 0.0, 3.142)
ob_myguy.lock_rotations_4d = False
ob_myguy.empty_display_type = 'ARROWS'
ob_myguy.lineart.crease_threshold = 0.0
_vg = ob_myguy.vertex_groups.new(name='spine')
_vg = ob_myguy.vertex_groups.new(name='spine.001')
_vg = ob_myguy.vertex_groups.new(name='spine.002')
_vg = ob_myguy.vertex_groups.new(name='spine.003')
_vg = ob_myguy.vertex_groups.new(name='spine.004')
_vg = ob_myguy.vertex_groups.new(name='spine.005')
_vg = ob_myguy.vertex_groups.new(name='spine.006')
_vg = ob_myguy.vertex_groups.new(name='shoulder.L')
_vg = ob_myguy.vertex_groups.new(name='upper_arm.L')
_vg = ob_myguy.vertex_groups.new(name='hand.L')
_vg = ob_myguy.vertex_groups.new(name='shoulder.R')
_vg = ob_myguy.vertex_groups.new(name='upper_arm.R')
_vg = ob_myguy.vertex_groups.new(name='hand.R')
_vg = ob_myguy.vertex_groups.new(name='breast.L')
_vg = ob_myguy.vertex_groups.new(name='breast.R')
_vg = ob_myguy.vertex_groups.new(name='pelvis.L')
_vg = ob_myguy.vertex_groups.new(name='pelvis.R')
_vg = ob_myguy.vertex_groups.new(name='thigh.L')
_vg = ob_myguy.vertex_groups.new(name='shin.L')
_vg = ob_myguy.vertex_groups.new(name='foot.L')
_vg = ob_myguy.vertex_groups.new(name='toe.L')
_vg = ob_myguy.vertex_groups.new(name='heel.02.L')
_vg = ob_myguy.vertex_groups.new(name='thigh.R')
_vg = ob_myguy.vertex_groups.new(name='shin.R')
_vg = ob_myguy.vertex_groups.new(name='foot.R')
_vg = ob_myguy.vertex_groups.new(name='toe.R')
_vg = ob_myguy.vertex_groups.new(name='heel.02.R')
_vg = ob_myguy.vertex_groups.new(name='forearm.L')
_vg = ob_myguy.vertex_groups.new(name='forearm.R')
ob_metarig.location = (0.0, 0.0, 0.0)
ob_metarig.rotation_euler = (-1.571, 0.0, 0.0)
ob_metarig.scale = (7.277, 3.977, 2.834)
ob_metarig.lineart.crease_threshold = 0.0

# ---- collection membership
col_collection.objects.link(ob_myguy)
col_collection.objects.link(ob_metarig)

# ---- scene / render settings (as saved in the file)
scene.frame_start = 1; scene.frame_end = 250; scene.frame_set(1)
scene.render.engine = 'BLENDER_EEVEE_NEXT'
scene.cycles.use_denoising = False
scene.cycles.samples = 128
scene.cycles.sampling_pattern = 'TABULATED_SOBOL'
scene.cycles.use_adaptive_sampling = False
scene.cycles.use_light_tree = False
scene.view_settings.view_transform = 'Filmic'
bpy.context.view_layer.update()

# ---- added for rendering (the .blend has no active camera and no usable light): camera, sun
cam_auto = bpy.data.cameras.new('AutoCamera')
cam_auto.lens = 50.0
cam_auto.sensor_width = 36.0
cam_auto.clip_end = 1000.0
ob_auto_camera = bpy.data.objects.new('AutoCamera', cam_auto)
scene.collection.objects.link(ob_auto_camera)
ob_auto_camera.location = (10.885, -8.72587, 8.49705)
ob_auto_camera.rotation_euler = (1.09748, -7.21219e-08, 0.694738)
scene.camera = ob_auto_camera
light_auto_sun = bpy.data.lights.new('AutoSun', 'SUN')
light_auto_sun.energy = 3.0
light_auto_sun.angle = 0.0523599
ob_auto_sun = bpy.data.objects.new('AutoSun', light_auto_sun)
scene.collection.objects.link(ob_auto_sun)
ob_auto_sun.rotation_euler = (0.872665, 0.174533, 0.523599)
bpy.context.view_layer.update()
